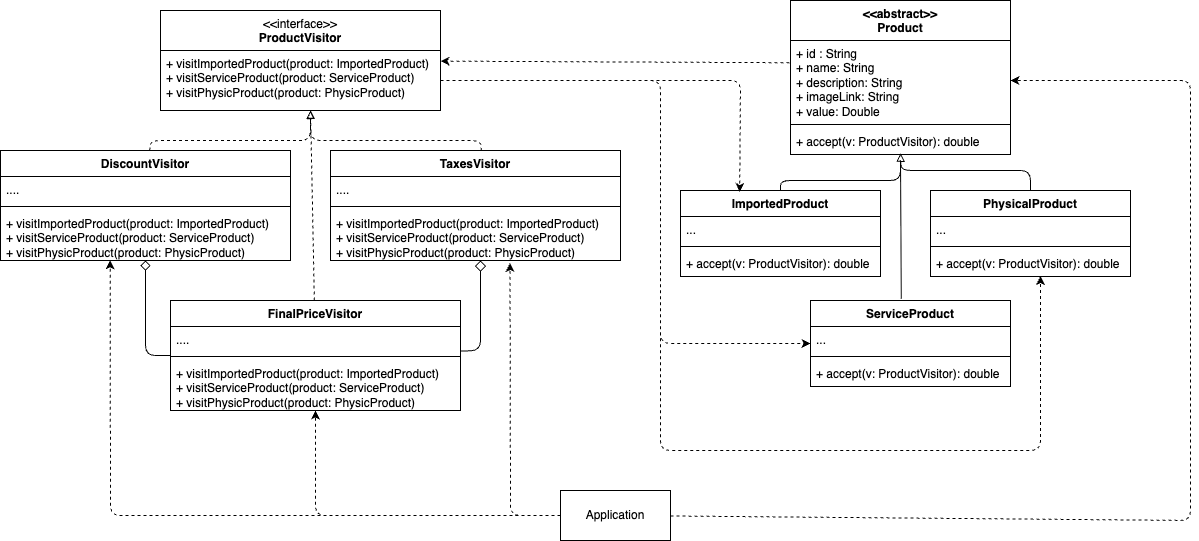

The diagram above was exported from draw.io. Its source (the exported page's mxGraphModel, read from the mxfile embedded in the PNG):
<mxGraphModel dx="1490" dy="1378" grid="1" gridSize="10" guides="1" tooltips="1" connect="1" arrows="1" fold="1" page="1" pageScale="1" pageWidth="850" pageHeight="1100" background="#FFFFFF" math="0" shadow="0">
  <root>
    <mxCell id="0" />
    <mxCell id="1" parent="0" />
    <mxCell id="50" style="edgeStyle=none;html=1;dashed=1;" edge="1" parent="1" target="15">
      <mxGeometry relative="1" as="geometry">
        <mxPoint x="690" y="230" as="sourcePoint" />
        <Array as="points">
          <mxPoint x="910" y="230" />
          <mxPoint x="910" y="493" />
        </Array>
      </mxGeometry>
    </mxCell>
    <mxCell id="2" value="&lt;span style=&quot;font-weight: normal;&quot;&gt;&amp;lt;&amp;lt;interface&amp;gt;&amp;gt;&lt;/span&gt;&lt;div&gt;ProductVisitor&lt;/div&gt;" style="swimlane;fontStyle=1;align=center;verticalAlign=top;childLayout=stackLayout;horizontal=1;startSize=40;horizontalStack=0;resizeParent=1;resizeParentMax=0;resizeLast=0;collapsible=1;marginBottom=0;whiteSpace=wrap;html=1;" parent="1" vertex="1">
      <mxGeometry x="410" y="160" width="280" height="100" as="geometry" />
    </mxCell>
    <mxCell id="5" value="+ visitImportedProduct(product: ImportedProduct)&lt;div&gt;&lt;span style=&quot;color: rgb(0, 0, 0);&quot;&gt;+ visitServiceProduct(product: ServiceProduct)&lt;/span&gt;&lt;/div&gt;&lt;div&gt;&lt;span style=&quot;color: rgb(0, 0, 0);&quot;&gt;+ visitPhysicProduct(product: PhysicProduct)&lt;/span&gt;&lt;span style=&quot;color: rgb(0, 0, 0);&quot;&gt;&lt;/span&gt;&lt;/div&gt;" style="text;strokeColor=none;fillColor=none;align=left;verticalAlign=top;spacingLeft=4;spacingRight=4;overflow=hidden;rotatable=0;points=[[0,0.5],[1,0.5]];portConstraint=eastwest;whiteSpace=wrap;html=1;" parent="2" vertex="1">
      <mxGeometry y="40" width="280" height="60" as="geometry" />
    </mxCell>
    <mxCell id="48" style="edgeStyle=none;html=1;exitX=-0.004;exitY=0.278;exitDx=0;exitDy=0;exitPerimeter=0;dashed=1;" edge="1" parent="1" source="7" target="2">
      <mxGeometry relative="1" as="geometry" />
    </mxCell>
    <mxCell id="6" value="&lt;div&gt;&amp;lt;&amp;lt;abstract&amp;gt;&amp;gt;&lt;/div&gt;Product" style="swimlane;fontStyle=1;align=center;verticalAlign=top;childLayout=stackLayout;horizontal=1;startSize=40;horizontalStack=0;resizeParent=1;resizeParentMax=0;resizeLast=0;collapsible=1;marginBottom=0;whiteSpace=wrap;html=1;" parent="1" vertex="1">
      <mxGeometry x="1040" y="150" width="220" height="154" as="geometry" />
    </mxCell>
    <mxCell id="7" value="+ id : String&lt;div&gt;+ name: String&lt;/div&gt;&lt;div&gt;+ description: String&lt;/div&gt;&lt;div&gt;+ imageLink: String&lt;/div&gt;&lt;div&gt;+ value: Double&lt;/div&gt;" style="text;strokeColor=none;fillColor=none;align=left;verticalAlign=top;spacingLeft=4;spacingRight=4;overflow=hidden;rotatable=0;points=[[0,0.5],[1,0.5]];portConstraint=eastwest;whiteSpace=wrap;html=1;" parent="6" vertex="1">
      <mxGeometry y="40" width="220" height="80" as="geometry" />
    </mxCell>
    <mxCell id="8" value="" style="line;strokeWidth=1;fillColor=none;align=left;verticalAlign=middle;spacingTop=-1;spacingLeft=3;spacingRight=3;rotatable=0;labelPosition=right;points=[];portConstraint=eastwest;strokeColor=inherit;" parent="6" vertex="1">
      <mxGeometry y="120" width="220" height="8" as="geometry" />
    </mxCell>
    <mxCell id="9" value="+ accept(v: ProductVisitor): double" style="text;strokeColor=none;fillColor=none;align=left;verticalAlign=top;spacingLeft=4;spacingRight=4;overflow=hidden;rotatable=0;points=[[0,0.5],[1,0.5]];portConstraint=eastwest;whiteSpace=wrap;html=1;" parent="6" vertex="1">
      <mxGeometry y="128" width="220" height="26" as="geometry" />
    </mxCell>
    <mxCell id="10" value="ImportedProduct" style="swimlane;fontStyle=1;align=center;verticalAlign=top;childLayout=stackLayout;horizontal=1;startSize=26;horizontalStack=0;resizeParent=1;resizeParentMax=0;resizeLast=0;collapsible=1;marginBottom=0;whiteSpace=wrap;html=1;" parent="1" vertex="1">
      <mxGeometry x="930" y="340" width="200" height="86" as="geometry" />
    </mxCell>
    <mxCell id="11" value="..." style="text;strokeColor=none;fillColor=none;align=left;verticalAlign=top;spacingLeft=4;spacingRight=4;overflow=hidden;rotatable=0;points=[[0,0.5],[1,0.5]];portConstraint=eastwest;whiteSpace=wrap;html=1;" parent="10" vertex="1">
      <mxGeometry y="26" width="200" height="26" as="geometry" />
    </mxCell>
    <mxCell id="12" value="" style="line;strokeWidth=1;fillColor=none;align=left;verticalAlign=middle;spacingTop=-1;spacingLeft=3;spacingRight=3;rotatable=0;labelPosition=right;points=[];portConstraint=eastwest;strokeColor=inherit;" parent="10" vertex="1">
      <mxGeometry y="52" width="200" height="8" as="geometry" />
    </mxCell>
    <mxCell id="13" value="&lt;span style=&quot;color: rgb(0, 0, 0);&quot;&gt;+ accept(v: ProductVisitor): double&lt;/span&gt;" style="text;strokeColor=none;fillColor=none;align=left;verticalAlign=top;spacingLeft=4;spacingRight=4;overflow=hidden;rotatable=0;points=[[0,0.5],[1,0.5]];portConstraint=eastwest;whiteSpace=wrap;html=1;" parent="10" vertex="1">
      <mxGeometry y="60" width="200" height="26" as="geometry" />
    </mxCell>
    <mxCell id="15" value="ServiceProduct" style="swimlane;fontStyle=1;align=center;verticalAlign=top;childLayout=stackLayout;horizontal=1;startSize=26;horizontalStack=0;resizeParent=1;resizeParentMax=0;resizeLast=0;collapsible=1;marginBottom=0;whiteSpace=wrap;html=1;" parent="1" vertex="1">
      <mxGeometry x="1060" y="450" width="200" height="86" as="geometry" />
    </mxCell>
    <mxCell id="16" value="..." style="text;strokeColor=none;fillColor=none;align=left;verticalAlign=top;spacingLeft=4;spacingRight=4;overflow=hidden;rotatable=0;points=[[0,0.5],[1,0.5]];portConstraint=eastwest;whiteSpace=wrap;html=1;" parent="15" vertex="1">
      <mxGeometry y="26" width="200" height="26" as="geometry" />
    </mxCell>
    <mxCell id="17" value="" style="line;strokeWidth=1;fillColor=none;align=left;verticalAlign=middle;spacingTop=-1;spacingLeft=3;spacingRight=3;rotatable=0;labelPosition=right;points=[];portConstraint=eastwest;strokeColor=inherit;" parent="15" vertex="1">
      <mxGeometry y="52" width="200" height="8" as="geometry" />
    </mxCell>
    <mxCell id="18" value="&lt;span style=&quot;color: rgb(0, 0, 0);&quot;&gt;+ accept(v: ProductVisitor): double&lt;/span&gt;" style="text;strokeColor=none;fillColor=none;align=left;verticalAlign=top;spacingLeft=4;spacingRight=4;overflow=hidden;rotatable=0;points=[[0,0.5],[1,0.5]];portConstraint=eastwest;whiteSpace=wrap;html=1;" parent="15" vertex="1">
      <mxGeometry y="60" width="200" height="26" as="geometry" />
    </mxCell>
    <mxCell id="19" value="PhysicalProduct" style="swimlane;fontStyle=1;align=center;verticalAlign=top;childLayout=stackLayout;horizontal=1;startSize=26;horizontalStack=0;resizeParent=1;resizeParentMax=0;resizeLast=0;collapsible=1;marginBottom=0;whiteSpace=wrap;html=1;" parent="1" vertex="1">
      <mxGeometry x="1180" y="340" width="200" height="86" as="geometry" />
    </mxCell>
    <mxCell id="20" value="..." style="text;strokeColor=none;fillColor=none;align=left;verticalAlign=top;spacingLeft=4;spacingRight=4;overflow=hidden;rotatable=0;points=[[0,0.5],[1,0.5]];portConstraint=eastwest;whiteSpace=wrap;html=1;" parent="19" vertex="1">
      <mxGeometry y="26" width="200" height="26" as="geometry" />
    </mxCell>
    <mxCell id="21" value="" style="line;strokeWidth=1;fillColor=none;align=left;verticalAlign=middle;spacingTop=-1;spacingLeft=3;spacingRight=3;rotatable=0;labelPosition=right;points=[];portConstraint=eastwest;strokeColor=inherit;" parent="19" vertex="1">
      <mxGeometry y="52" width="200" height="8" as="geometry" />
    </mxCell>
    <mxCell id="22" value="&lt;span style=&quot;color: rgb(0, 0, 0);&quot;&gt;+ accept(v: ProductVisitor): double&lt;/span&gt;" style="text;strokeColor=none;fillColor=none;align=left;verticalAlign=top;spacingLeft=4;spacingRight=4;overflow=hidden;rotatable=0;points=[[0,0.5],[1,0.5]];portConstraint=eastwest;whiteSpace=wrap;html=1;" parent="19" vertex="1">
      <mxGeometry y="60" width="200" height="26" as="geometry" />
    </mxCell>
    <mxCell id="23" style="edgeStyle=none;html=1;entryX=0.501;entryY=0.952;entryDx=0;entryDy=0;entryPerimeter=0;endArrow=block;endFill=0;" parent="1" source="10" target="9" edge="1">
      <mxGeometry relative="1" as="geometry">
        <Array as="points">
          <mxPoint x="1030" y="330" />
          <mxPoint x="1150" y="330" />
        </Array>
      </mxGeometry>
    </mxCell>
    <mxCell id="24" style="edgeStyle=none;html=1;endArrow=none;endFill=0;exitX=0.454;exitY=-0.021;exitDx=0;exitDy=0;exitPerimeter=0;" parent="1" source="15" edge="1">
      <mxGeometry relative="1" as="geometry">
        <mxPoint x="1145.678391959799" y="466" as="sourcePoint" />
        <mxPoint x="1150" y="310" as="targetPoint" />
      </mxGeometry>
    </mxCell>
    <mxCell id="25" style="edgeStyle=none;html=1;endArrow=none;endFill=0;" parent="1" source="19" edge="1">
      <mxGeometry relative="1" as="geometry">
        <mxPoint x="1150" y="310" as="targetPoint" />
        <Array as="points">
          <mxPoint x="1280" y="320" />
          <mxPoint x="1151" y="320" />
        </Array>
      </mxGeometry>
    </mxCell>
    <mxCell id="26" value="DiscountVisitor" style="swimlane;fontStyle=1;align=center;verticalAlign=top;childLayout=stackLayout;horizontal=1;startSize=26;horizontalStack=0;resizeParent=1;resizeParentMax=0;resizeLast=0;collapsible=1;marginBottom=0;whiteSpace=wrap;html=1;" parent="1" vertex="1">
      <mxGeometry x="250" y="300" width="290" height="110" as="geometry" />
    </mxCell>
    <mxCell id="27" value="...." style="text;strokeColor=none;fillColor=none;align=left;verticalAlign=top;spacingLeft=4;spacingRight=4;overflow=hidden;rotatable=0;points=[[0,0.5],[1,0.5]];portConstraint=eastwest;whiteSpace=wrap;html=1;" parent="26" vertex="1">
      <mxGeometry y="26" width="290" height="26" as="geometry" />
    </mxCell>
    <mxCell id="28" value="" style="line;strokeWidth=1;fillColor=none;align=left;verticalAlign=middle;spacingTop=-1;spacingLeft=3;spacingRight=3;rotatable=0;labelPosition=right;points=[];portConstraint=eastwest;strokeColor=inherit;" parent="26" vertex="1">
      <mxGeometry y="52" width="290" height="8" as="geometry" />
    </mxCell>
    <mxCell id="29" value="&lt;span style=&quot;color: rgb(0, 0, 0);&quot;&gt;+ visitImportedProduct(product: ImportedProduct)&lt;/span&gt;&lt;div style=&quot;color: rgb(63, 63, 63); scrollbar-color: rgb(226, 226, 226) rgb(251, 251, 251);&quot;&gt;&lt;span style=&quot;scrollbar-color: rgb(226, 226, 226) rgb(251, 251, 251); color: rgb(0, 0, 0);&quot;&gt;+ visitServiceProduct(product: ServiceProduct)&lt;/span&gt;&lt;/div&gt;&lt;div style=&quot;color: rgb(63, 63, 63); scrollbar-color: rgb(226, 226, 226) rgb(251, 251, 251);&quot;&gt;&lt;span style=&quot;scrollbar-color: rgb(226, 226, 226) rgb(251, 251, 251); color: rgb(0, 0, 0);&quot;&gt;+ visitPhysicProduct(product: PhysicProduct)&lt;/span&gt;&lt;/div&gt;" style="text;strokeColor=none;fillColor=none;align=left;verticalAlign=top;spacingLeft=4;spacingRight=4;overflow=hidden;rotatable=0;points=[[0,0.5],[1,0.5]];portConstraint=eastwest;whiteSpace=wrap;html=1;" parent="26" vertex="1">
      <mxGeometry y="60" width="290" height="50" as="geometry" />
    </mxCell>
    <mxCell id="39" style="edgeStyle=none;html=1;exitX=0.52;exitY=0.003;exitDx=0;exitDy=0;exitPerimeter=0;endArrow=block;endFill=0;dashed=1;" parent="1" source="30" edge="1">
      <mxGeometry relative="1" as="geometry">
        <mxPoint x="559.9999999999999" y="260.00000000000006" as="targetPoint" />
        <Array as="points">
          <mxPoint x="730" y="290" />
          <mxPoint x="560" y="290" />
        </Array>
      </mxGeometry>
    </mxCell>
    <mxCell id="30" value="TaxesVisitor" style="swimlane;fontStyle=1;align=center;verticalAlign=top;childLayout=stackLayout;horizontal=1;startSize=26;horizontalStack=0;resizeParent=1;resizeParentMax=0;resizeLast=0;collapsible=1;marginBottom=0;whiteSpace=wrap;html=1;" parent="1" vertex="1">
      <mxGeometry x="580" y="300" width="290" height="110" as="geometry" />
    </mxCell>
    <mxCell id="31" value="...." style="text;strokeColor=none;fillColor=none;align=left;verticalAlign=top;spacingLeft=4;spacingRight=4;overflow=hidden;rotatable=0;points=[[0,0.5],[1,0.5]];portConstraint=eastwest;whiteSpace=wrap;html=1;" parent="30" vertex="1">
      <mxGeometry y="26" width="290" height="26" as="geometry" />
    </mxCell>
    <mxCell id="32" value="" style="line;strokeWidth=1;fillColor=none;align=left;verticalAlign=middle;spacingTop=-1;spacingLeft=3;spacingRight=3;rotatable=0;labelPosition=right;points=[];portConstraint=eastwest;strokeColor=inherit;" parent="30" vertex="1">
      <mxGeometry y="52" width="290" height="8" as="geometry" />
    </mxCell>
    <mxCell id="33" value="&lt;span style=&quot;color: rgb(0, 0, 0);&quot;&gt;+ visitImportedProduct(product: ImportedProduct)&lt;/span&gt;&lt;div style=&quot;color: rgb(63, 63, 63); scrollbar-color: rgb(226, 226, 226) rgb(251, 251, 251);&quot;&gt;&lt;span style=&quot;scrollbar-color: rgb(226, 226, 226) rgb(251, 251, 251); color: rgb(0, 0, 0);&quot;&gt;+ visitServiceProduct(product: ServiceProduct)&lt;/span&gt;&lt;/div&gt;&lt;div style=&quot;color: rgb(63, 63, 63); scrollbar-color: rgb(226, 226, 226) rgb(251, 251, 251);&quot;&gt;&lt;span style=&quot;scrollbar-color: rgb(226, 226, 226) rgb(251, 251, 251); color: rgb(0, 0, 0);&quot;&gt;+ visitPhysicProduct(product: PhysicProduct)&lt;/span&gt;&lt;/div&gt;" style="text;strokeColor=none;fillColor=none;align=left;verticalAlign=top;spacingLeft=4;spacingRight=4;overflow=hidden;rotatable=0;points=[[0,0.5],[1,0.5]];portConstraint=eastwest;whiteSpace=wrap;html=1;" parent="30" vertex="1">
      <mxGeometry y="60" width="290" height="50" as="geometry" />
    </mxCell>
    <mxCell id="42" style="edgeStyle=none;html=1;endArrow=diamond;endFill=0;endSize=9;" edge="1" parent="1" source="34">
      <mxGeometry relative="1" as="geometry">
        <mxPoint x="730" y="410" as="targetPoint" />
        <Array as="points">
          <mxPoint x="730" y="500" />
        </Array>
      </mxGeometry>
    </mxCell>
    <mxCell id="43" style="edgeStyle=none;html=1;endArrow=diamond;endFill=0;endSize=8;" edge="1" parent="1" source="34" target="26">
      <mxGeometry relative="1" as="geometry">
        <Array as="points">
          <mxPoint x="395" y="505" />
        </Array>
      </mxGeometry>
    </mxCell>
    <mxCell id="34" value="FinalPriceVisitor" style="swimlane;fontStyle=1;align=center;verticalAlign=top;childLayout=stackLayout;horizontal=1;startSize=26;horizontalStack=0;resizeParent=1;resizeParentMax=0;resizeLast=0;collapsible=1;marginBottom=0;whiteSpace=wrap;html=1;" parent="1" vertex="1">
      <mxGeometry x="420" y="450" width="290" height="110" as="geometry" />
    </mxCell>
    <mxCell id="35" value="...." style="text;strokeColor=none;fillColor=none;align=left;verticalAlign=top;spacingLeft=4;spacingRight=4;overflow=hidden;rotatable=0;points=[[0,0.5],[1,0.5]];portConstraint=eastwest;whiteSpace=wrap;html=1;" parent="34" vertex="1">
      <mxGeometry y="26" width="290" height="26" as="geometry" />
    </mxCell>
    <mxCell id="36" value="" style="line;strokeWidth=1;fillColor=none;align=left;verticalAlign=middle;spacingTop=-1;spacingLeft=3;spacingRight=3;rotatable=0;labelPosition=right;points=[];portConstraint=eastwest;strokeColor=inherit;" parent="34" vertex="1">
      <mxGeometry y="52" width="290" height="8" as="geometry" />
    </mxCell>
    <mxCell id="37" value="&lt;span style=&quot;color: rgb(0, 0, 0);&quot;&gt;+ visitImportedProduct(product: ImportedProduct)&lt;/span&gt;&lt;div style=&quot;color: rgb(63, 63, 63); scrollbar-color: rgb(226, 226, 226) rgb(251, 251, 251);&quot;&gt;&lt;span style=&quot;scrollbar-color: rgb(226, 226, 226) rgb(251, 251, 251); color: rgb(0, 0, 0);&quot;&gt;+ visitServiceProduct(product: ServiceProduct)&lt;/span&gt;&lt;/div&gt;&lt;div style=&quot;color: rgb(63, 63, 63); scrollbar-color: rgb(226, 226, 226) rgb(251, 251, 251);&quot;&gt;&lt;span style=&quot;scrollbar-color: rgb(226, 226, 226) rgb(251, 251, 251); color: rgb(0, 0, 0);&quot;&gt;+ visitPhysicProduct(product: PhysicProduct)&lt;/span&gt;&lt;/div&gt;" style="text;strokeColor=none;fillColor=none;align=left;verticalAlign=top;spacingLeft=4;spacingRight=4;overflow=hidden;rotatable=0;points=[[0,0.5],[1,0.5]];portConstraint=eastwest;whiteSpace=wrap;html=1;" parent="34" vertex="1">
      <mxGeometry y="60" width="290" height="50" as="geometry" />
    </mxCell>
    <mxCell id="38" style="edgeStyle=none;html=1;entryX=0.536;entryY=0.993;entryDx=0;entryDy=0;entryPerimeter=0;endArrow=block;endFill=0;dashed=1;" parent="1" source="26" target="5" edge="1">
      <mxGeometry relative="1" as="geometry">
        <Array as="points">
          <mxPoint x="400" y="290" />
          <mxPoint x="560" y="290" />
        </Array>
      </mxGeometry>
    </mxCell>
    <mxCell id="40" style="edgeStyle=none;html=1;endArrow=block;endFill=0;dashed=1;" parent="1" source="34" edge="1">
      <mxGeometry relative="1" as="geometry">
        <mxPoint x="560" y="260" as="targetPoint" />
      </mxGeometry>
    </mxCell>
    <mxCell id="44" style="edgeStyle=none;html=1;entryX=0.378;entryY=0.995;entryDx=0;entryDy=0;entryPerimeter=0;dashed=1;" edge="1" parent="1" source="41" target="29">
      <mxGeometry relative="1" as="geometry">
        <Array as="points">
          <mxPoint x="360" y="665" />
        </Array>
      </mxGeometry>
    </mxCell>
    <mxCell id="41" value="Application" style="html=1;whiteSpace=wrap;" parent="1" vertex="1">
      <mxGeometry x="810" y="640" width="110" height="50" as="geometry" />
    </mxCell>
    <mxCell id="45" style="edgeStyle=none;html=1;entryX=0.619;entryY=1.049;entryDx=0;entryDy=0;entryPerimeter=0;dashed=1;" edge="1" parent="1" source="41" target="33">
      <mxGeometry relative="1" as="geometry">
        <Array as="points">
          <mxPoint x="760" y="665" />
        </Array>
      </mxGeometry>
    </mxCell>
    <mxCell id="46" style="edgeStyle=none;html=1;dashed=1;" edge="1" parent="1" source="41" target="34">
      <mxGeometry relative="1" as="geometry">
        <Array as="points">
          <mxPoint x="565" y="665" />
        </Array>
      </mxGeometry>
    </mxCell>
    <mxCell id="47" style="edgeStyle=none;html=1;entryX=1;entryY=0.5;entryDx=0;entryDy=0;dashed=1;" edge="1" parent="1" source="41" target="7">
      <mxGeometry relative="1" as="geometry">
        <Array as="points">
          <mxPoint x="1440" y="670" />
          <mxPoint x="1440" y="230" />
        </Array>
      </mxGeometry>
    </mxCell>
    <mxCell id="49" style="edgeStyle=none;html=1;entryX=0.296;entryY=0.016;entryDx=0;entryDy=0;entryPerimeter=0;dashed=1;" edge="1" parent="1" source="5" target="10">
      <mxGeometry relative="1" as="geometry">
        <Array as="points">
          <mxPoint x="990" y="230" />
        </Array>
      </mxGeometry>
    </mxCell>
    <mxCell id="51" style="edgeStyle=none;html=1;entryX=0.55;entryY=0.984;entryDx=0;entryDy=0;entryPerimeter=0;dashed=1;" edge="1" parent="1" source="5" target="22">
      <mxGeometry relative="1" as="geometry">
        <Array as="points">
          <mxPoint x="910" y="230" />
          <mxPoint x="910" y="600" />
          <mxPoint x="1290" y="600" />
        </Array>
      </mxGeometry>
    </mxCell>
  </root>
</mxGraphModel>